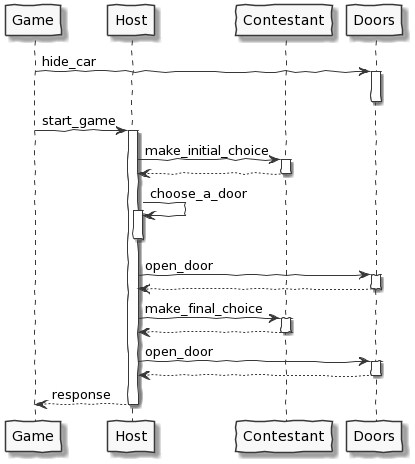

The diagram above was rendered by PlantUML. Its source (embedded in the PNG):
@startuml
skinparam handwritten true
skinparam monochrome true

participant Game
participant Host
participant Contestant
participant Doors

Game -> Doors: hide_car
activate Doors
deactivate Doors

Game -> Host: start_game
activate Host

Host -> Contestant: make_initial_choice
activate Contestant
Contestant --> Host
deactivate Contestant

Host -> Host: choose_a_door
activate Host
deactivate Host

Host -> Doors: open_door
activate Doors
Doors --> Host
deactivate Doors

Host -> Contestant: make_final_choice
activate Contestant
Contestant --> Host
deactivate Contestant

Host -> Doors: open_door
activate Doors
Doors --> Host
deactivate Doors

Host --> Game: response

deactivate Host
@enduml